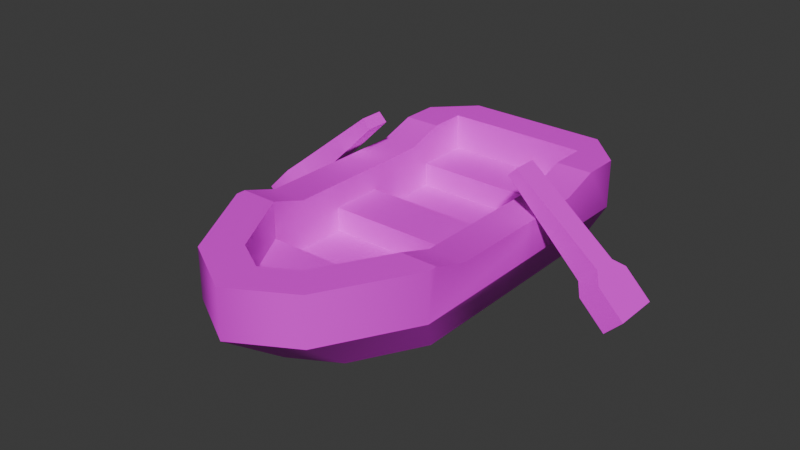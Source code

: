 # Source: Bote.blend  (saved by Blender 4.4.32; exported with 4.5.12 LTS)
import bpy
from mathutils import Matrix  # noqa: F401  (used for matrix-valued properties, if any)

bpy.ops.wm.read_factory_settings(use_empty=True)
scene = bpy.context.scene
scene.name = 'Scene'

# ---- collections
col_collection = bpy.data.collections.new('Collection'); scene.collection.children.link(col_collection)

# ---- images (referenced by path relative to the original .blend; pixels are not part of the script)
import os
ASSET_DIR = os.environ.get("B2B_ASSET_DIR", "")  # directory of the original .blend (textures are referenced by path, not embedded)
HERE = os.path.dirname(os.path.abspath(__file__))  # packed textures are extracted next to this script under _unpacked/

def load_image(name, relpath, width, height, colorspace="sRGB"):
    """Load a texture the original file referenced (path relative to the .blend, or extracted next to this script)."""
    p = next((c for c in (os.path.join(HERE, relpath), os.path.join(ASSET_DIR, relpath)) if relpath and os.path.exists(c)), "")
    if p:
        img = bpy.data.images.load(p, check_existing=True)
        img.name = name
    else:  # same state as the original file: an image datablock whose file is absent (Cycles renders it pink)
        img = bpy.data.images.new(name, width, height)
        img.source = "FILE"
        img.filepath = "//" + (relpath or name)
    img.colorspace_settings.name = colorspace
    return img
img_diffusecolor_texture = load_image('DiffuseColor_Texture', 'colormap.png', 1024, 1024, 'sRGB')

# ---- materials (node trees are filled in below, after node groups)
mat_colormap = bpy.data.materials.new('colormap')
mat_colormap.diffuse_color = (1.0, 1.0, 1.0, 1.0)
mat_colormap.roughness = 0.5528

# ---- material node trees
mat_colormap.use_nodes = True; mat_colormap.node_tree.nodes.clear()
_N = mat_colormap.node_tree.nodes; _L = mat_colormap.node_tree.links
n0 = _N.new('ShaderNodeBsdfPrincipled'); n0.name = 'Principled BSDF'; n0.location = (10, 300)
n0.inputs[2].default_value = 0.5528
n0.inputs[27].default_value = (0.0, 0.0, 0.0, 1.0)
n0.inputs[28].default_value = 1.0
n1 = _N.new('ShaderNodeOutputMaterial'); n1.name = 'Material Output'; n1.location = (300, 300)
n2 = _N.new('ShaderNodeNormalMap'); n2.name = 'Normal Map'; n2.location = (-300, -300)
n2.label = 'Normal/Map'
n2.inputs[0].default_value = 0.0
n3 = _N.new('ShaderNodeTexImage'); n3.name = 'Image Texture'; n3.location = (-300, 600)
n3.image = img_diffusecolor_texture
_L.new(n0.outputs[0], n1.inputs[0])
_L.new(n2.outputs[0], n0.inputs[5])
_L.new(n3.outputs[0], n0.inputs[0])
n1.is_active_output = True

# ---- world
world_world = bpy.data.worlds.new('World'); scene.world = world_world
world_world.use_nodes = True; world_world.node_tree.nodes.clear()
_N = world_world.node_tree.nodes; _L = world_world.node_tree.links
n0 = _N.new('ShaderNodeOutputWorld'); n0.name = 'World Output'; n0.location = (300, 300)
n1 = _N.new('ShaderNodeBackground'); n1.name = 'Background'; n1.location = (10, 300)
n1.inputs[0].default_value = (0.05088, 0.05088, 0.05088, 1.0)
_L.new(n1.outputs[0], n0.inputs[0])
n0.is_active_output = True
world_world.color = (0.05088, 0.05088, 0.05088)
world_world.sun_shadow_jitter_overblur = 0.0

# ---- meshes
me_scene = bpy.data.meshes.new('Scene')
me_scene.from_pydata([(-47.4, 64.0, -94.61), (-47.4, 56.0, -70.61), (-71.4, 64.0, -94.61), (-71.4, 56.0, -70.61), (47.4, 24.0, 56.21), (47.4, 40.0, 56.21), (-47.4, 24.0, 56.21), (-47.4, 40.0, 56.21), (71.4, 64.0, -94.61), (71.4, 56.0, -70.61), (47.4, 64.0, -94.61), (47.4, 56.0, -70.61), (-47.4, 56.0, 32.21), (-71.4, 56.0, 32.21), (71.4, 64.0, 62.46), (39.06, 64.0, 120.3), (71.4, 64.0, 56.21), (47.4, 64.0, 56.21), (21.37, 64.0, 102.8), (5.761e-11, 64.0, 142.6), (4.765e-11, 64.0, 115.0), (-39.06, 64.0, 120.3), (-21.37, 64.0, 102.8), (-47.4, 64.0, 56.21), (-71.4, 64.0, 62.46), (-71.4, 64.0, 56.21), (21.37, 40.0, 102.8), (4.765e-11, 40.0, 115.0), (-21.37, 40.0, 102.8), (71.4, 64.0, -118.6), (47.4, 64.0, -142.6), (47.4, 64.0, -118.6), (-47.4, 64.0, -142.6), (-47.4, 64.0, -118.6), (-71.4, 64.0, -118.6), (71.4, 56.0, 32.21), (47.4, 56.0, 32.21), (47.4, 40.0, -84.21), (-47.4, 40.0, -84.21), (47.4, 40.0, -118.6), (-47.4, 40.0, -118.6), (47.4, 24.0, -84.21), (-47.4, 24.0, -84.21), (-47.4, 24.0, -118.6), (47.4, 24.0, -118.6), (47.4, 40.0, 2.593), (-47.4, 40.0, 2.593), (47.4, 40.0, -31.81), (-47.4, 40.0, -31.81), (47.4, 24.0, 2.593), (-47.4, 24.0, 2.593), (-47.4, 24.0, -31.81), (47.4, 24.0, -31.81), (47.4, 24.0, -118.6), (-47.4, 24.0, -118.6), (-71.4, 32.0, 62.46), (-71.4, 32.0, -118.6), (-47.4, 32.0, -142.6), (-39.06, 32.0, 120.3), (5.761e-11, 32.0, 142.6), (47.4, 32.0, -142.6), (39.06, 32.0, 120.3), (71.4, 32.0, -118.6), (71.4, 32.0, 62.46), (54.4, -6.768e-15, 38.17), (54.4, 0.0, -113.0), (29.76, 0.0, 82.27), (-54.4, 0.0, -113.0), (3.588e-11, 0.0, 99.24), (-29.76, 0.0, 82.27), (-54.4, 0.0, 38.17)], [], [(0, 2, 1), (3, 1, 2), (4, 6, 5), (7, 5, 6), (8, 10, 9), (11, 9, 10), (12, 1, 13), (3, 13, 1), (14, 16, 15), (17, 15, 16), (18, 15, 17), (19, 15, 18), (20, 19, 18), (21, 19, 20), (22, 21, 20), (23, 21, 22), (24, 21, 23), (25, 24, 23), (5, 7, 26), (27, 26, 7), (28, 27, 7), (8, 29, 10), (30, 10, 29), (31, 10, 30), (32, 31, 30), (33, 31, 32), (34, 33, 32), (2, 33, 34), (33, 2, 0), (35, 9, 36), (11, 36, 9), (23, 12, 25), (13, 25, 12), (16, 35, 17), (36, 17, 35), (37, 39, 38), (40, 38, 39), (41, 37, 42), (38, 42, 37), (43, 40, 44), (39, 44, 40), (45, 47, 46), (48, 46, 47), (49, 45, 50), (46, 50, 45), (51, 48, 52), (47, 52, 48), (4, 53, 6), (54, 6, 53), (53, 4, 31), (11, 31, 4), (10, 31, 11), (36, 11, 4), (17, 36, 4), (5, 17, 4), (5, 26, 17), (18, 17, 26), (18, 26, 20), (27, 20, 26), (20, 27, 22), (28, 22, 27), (28, 7, 22), (23, 22, 7), (7, 6, 23), (23, 6, 12), (12, 6, 1), (6, 54, 1), (1, 54, 0), (33, 0, 54), (53, 31, 54), (33, 54, 31), (2, 34, 3), (3, 34, 55), (13, 3, 55), (25, 13, 55), (24, 25, 55), (56, 55, 34), (56, 34, 57), (32, 57, 34), (55, 58, 24), (21, 24, 58), (21, 58, 19), (59, 19, 58), (57, 32, 60), (30, 60, 32), (30, 29, 60), (19, 59, 15), (61, 15, 59), (62, 60, 29), (29, 8, 62), (9, 62, 8), (61, 63, 15), (63, 62, 9), (14, 15, 63), (35, 63, 9), (14, 63, 16), (16, 63, 35), (64, 66, 65), (67, 65, 66), (68, 67, 66), (69, 67, 68), (70, 67, 69), (62, 63, 65), (62, 65, 60), (60, 65, 57), (64, 65, 63), (67, 57, 65), (57, 67, 56), (64, 63, 66), (61, 66, 63), (61, 59, 66), (68, 66, 59), (59, 58, 68), (69, 68, 58), (56, 67, 55), (58, 55, 69), (70, 55, 67), (70, 69, 55)])
me_scene.polygons.foreach_set('use_smooth', [True] * 118)
_k = set([(0, 1), (0, 2), (0, 33), (1, 12), (2, 3), (2, 34), (3, 13), (4, 5), (4, 6), (4, 53), (5, 7), (5, 26), (6, 7), (6, 54), (7, 28), (8, 9), (8, 10), (8, 29), (9, 35), (10, 11), (10, 31), (11, 36), (12, 23), (13, 25), (14, 15), (14, 16), (15, 19), (16, 17), (16, 35), (17, 18), (17, 36), (18, 20), (19, 21), (20, 22), (21, 24), (22, 23), (23, 25), (24, 25), (26, 27), (27, 28), (29, 30), (30, 32), (31, 33), (31, 53), (32, 34), (33, 54), (37, 38), (37, 42), (38, 39), (39, 40), (40, 44), (45, 46), (45, 50), (46, 47), (47, 48), (48, 52), (53, 54), (55, 56), (55, 58), (56, 57), (57, 60), (58, 59), (59, 61), (60, 62), (61, 63), (62, 63), (64, 65), (64, 66), (65, 67), (66, 68), (67, 70), (68, 69), (69, 70)])
me_scene.attributes.new('sharp_edge', 'BOOLEAN', 'EDGE').data.foreach_set('value', [ (min(e.vertices), max(e.vertices)) in _k for e in me_scene.edges])
_uv = me_scene.uv_layers.new(name='UVSet0')
_uv.uv.foreach_set('vector', [0.8438, 0.225, 0.8438, 0.225, 0.8438, 0.2, 0.8438, 0.2, 0.8438, 0.2, 0.8438, 0.225, 0.8438, 0.1, 0.8438, 0.1, 0.8438, 0.15, 0.8438, 0.15, 0.8438, 0.15, 0.8438, 0.1, 0.8438, 0.225, 0.8438, 0.225, 0.8438, 0.2, 0.8438, 0.2, 0.8438, 0.2, 0.8438, 0.225, 0.8438, 0.2, 0.8438, 0.2, 0.8438, 0.2, 0.8438, 0.2, 0.8438, 0.2, 0.8438, 0.2, 0.8438, 0.225, 0.8438, 0.225, 0.8438, 0.225, 0.8438, 0.225, 0.8438, 0.225, 0.8438, 0.225, 0.8438, 0.225, 0.8438, 0.225, 0.8438, 0.225, 0.8438, 0.225, 0.8438, 0.225, 0.8438, 0.225, 0.8438, 0.225, 0.8438, 0.225, 0.8438, 0.225, 0.8438, 0.225, 0.8438, 0.225, 0.8438, 0.225, 0.8438, 0.225, 0.8438, 0.225, 0.8438, 0.225, 0.8438, 0.225, 0.8438, 0.225, 0.8438, 0.225, 0.8438, 0.225, 0.8438, 0.225, 0.8438, 0.225, 0.8438, 0.225, 0.8438, 0.225, 0.8438, 0.225, 0.8438, 0.15, 0.8438, 0.15, 0.8438, 0.15, 0.8438, 0.15, 0.8438, 0.15, 0.8438, 0.15, 0.8438, 0.15, 0.8438, 0.15, 0.8438, 0.15, 0.8438, 0.225, 0.8438, 0.225, 0.8438, 0.225, 0.8438, 0.225, 0.8438, 0.225, 0.8438, 0.225, 0.8438, 0.225, 0.8438, 0.225, 0.8438, 0.225, 0.8438, 0.225, 0.8438, 0.225, 0.8438, 0.225, 0.8438, 0.225, 0.8438, 0.225, 0.8438, 0.225, 0.8438, 0.225, 0.8438, 0.225, 0.8438, 0.225, 0.8438, 0.225, 0.8438, 0.225, 0.8438, 0.225, 0.8438, 0.225, 0.8438, 0.225, 0.8438, 0.225, 0.8438, 0.2, 0.8438, 0.2, 0.8438, 0.2, 0.8438, 0.2, 0.8438, 0.2, 0.8438, 0.2, 0.8438, 0.225, 0.8438, 0.2, 0.8438, 0.225, 0.8438, 0.2, 0.8438, 0.225, 0.8438, 0.2, 0.8438, 0.225, 0.8438, 0.2, 0.8438, 0.225, 0.8438, 0.2, 0.8438, 0.225, 0.8438, 0.2, 0.8438, 0.225, 0.8438, 0.225, 0.8438, 0.225, 0.8438, 0.225, 0.8438, 0.225, 0.8438, 0.225, 0.8438, 0.125, 0.8438, 0.225, 0.8438, 0.125, 0.8438, 0.225, 0.8438, 0.125, 0.8438, 0.225, 0.8438, 0.125, 0.8438, 0.225, 0.8438, 0.125, 0.8438, 0.225, 0.8438, 0.125, 0.8438, 0.225, 0.8438, 0.225, 0.8438, 0.225, 0.8438, 0.225, 0.8438, 0.225, 0.8438, 0.225, 0.8438, 0.225, 0.8438, 0.125, 0.8438, 0.225, 0.8438, 0.125, 0.8438, 0.225, 0.8438, 0.125, 0.8438, 0.225, 0.8438, 0.125, 0.8438, 0.225, 0.8438, 0.125, 0.8438, 0.225, 0.8438, 0.125, 0.8438, 0.225, 0.7188, 0.1, 0.7188, 0.1, 0.7188, 0.1, 0.7188, 0.1, 0.7188, 0.1, 0.7188, 0.1, 0.7188, 0.1, 0.7188, 0.1, 0.7188, 0.225, 0.7188, 0.2, 0.7188, 0.225, 0.7188, 0.1, 0.7188, 0.225, 0.7188, 0.225, 0.7188, 0.2, 0.7188, 0.2, 0.7188, 0.2, 0.7188, 0.1, 0.7188, 0.225, 0.7188, 0.2, 0.7188, 0.1, 0.7188, 0.15, 0.7188, 0.225, 0.7188, 0.1, 0.7188, 0.15, 0.7188, 0.15, 0.7188, 0.225, 0.7188, 0.225, 0.7188, 0.225, 0.7188, 0.15, 0.7188, 0.225, 0.7188, 0.15, 0.7188, 0.225, 0.7188, 0.15, 0.7188, 0.225, 0.7188, 0.15, 0.7188, 0.225, 0.7188, 0.15, 0.7188, 0.225, 0.7188, 0.15, 0.7188, 0.225, 0.7188, 0.15, 0.7188, 0.15, 0.7188, 0.15, 0.7188, 0.225, 0.7188, 0.225, 0.7188, 0.225, 0.7188, 0.15, 0.7188, 0.15, 0.7188, 0.1, 0.7188, 0.225, 0.7188, 0.225, 0.7188, 0.1, 0.7188, 0.2, 0.7188, 0.2, 0.7188, 0.1, 0.7188, 0.2, 0.7188, 0.1, 0.7188, 0.1, 0.7188, 0.2, 0.7188, 0.2, 0.7188, 0.1, 0.7188, 0.225, 0.7188, 0.225, 0.7188, 0.225, 0.7188, 0.1, 0.7188, 0.1, 0.7188, 0.225, 0.7188, 0.1, 0.7188, 0.225, 0.7188, 0.1, 0.7188, 0.225, 0.7188, 0.225, 0.7188, 0.225, 0.7188, 0.2, 0.7188, 0.2, 0.7188, 0.225, 0.7188, 0.125, 0.7188, 0.2, 0.7188, 0.2, 0.7188, 0.125, 0.7188, 0.225, 0.7188, 0.2, 0.7188, 0.125, 0.7188, 0.225, 0.7188, 0.225, 0.7188, 0.125, 0.7188, 0.125, 0.7188, 0.125, 0.7188, 0.225, 0.7188, 0.125, 0.7188, 0.225, 0.7188, 0.125, 0.7188, 0.225, 0.7188, 0.125, 0.7188, 0.225, 0.7188, 0.125, 0.7188, 0.125, 0.7188, 0.225, 0.7188, 0.225, 0.7188, 0.225, 0.7188, 0.125, 0.7188, 0.225, 0.7188, 0.125, 0.7188, 0.225, 0.7188, 0.125, 0.7188, 0.225, 0.7188, 0.125, 0.7188, 0.125, 0.7188, 0.225, 0.7188, 0.125, 0.7188, 0.225, 0.7188, 0.125, 0.7188, 0.225, 0.7188, 0.225, 0.7188, 0.225, 0.7188, 0.125, 0.7188, 0.225, 0.7188, 0.125, 0.7188, 0.225, 0.7188, 0.125, 0.7188, 0.225, 0.7188, 0.125, 0.7188, 0.125, 0.7188, 0.125, 0.7188, 0.225, 0.7188, 0.225, 0.7188, 0.225, 0.7188, 0.125, 0.7188, 0.2, 0.7188, 0.125, 0.7188, 0.225, 0.7188, 0.125, 0.7188, 0.125, 0.7188, 0.225, 0.7188, 0.125, 0.7188, 0.125, 0.7188, 0.2, 0.7188, 0.225, 0.7188, 0.225, 0.7188, 0.125, 0.7188, 0.2, 0.7188, 0.125, 0.7188, 0.2, 0.7188, 0.225, 0.7188, 0.125, 0.7188, 0.225, 0.7188, 0.225, 0.7188, 0.125, 0.7188, 0.2, 0.7188, 0.025, 0.7188, 0.025, 0.7188, 0.025, 0.7188, 0.025, 0.7188, 0.025, 0.7188, 0.025, 0.7188, 0.025, 0.7188, 0.025, 0.7188, 0.025, 0.7188, 0.025, 0.7188, 0.025, 0.7188, 0.025, 0.7188, 0.025, 0.7188, 0.025, 0.7188, 0.025, 0.7188, 0.125, 0.7188, 0.125, 0.7188, 0.025, 0.7188, 0.125, 0.7188, 0.025, 0.7188, 0.125, 0.7188, 0.125, 0.7188, 0.025, 0.7188, 0.125, 0.7188, 0.025, 0.7188, 0.025, 0.7188, 0.125, 0.7188, 0.025, 0.7188, 0.125, 0.7188, 0.025, 0.7188, 0.125, 0.7188, 0.025, 0.7188, 0.125, 0.7188, 0.025, 0.7188, 0.125, 0.7188, 0.025, 0.7188, 0.125, 0.7188, 0.025, 0.7188, 0.125, 0.7188, 0.125, 0.7188, 0.125, 0.7188, 0.025, 0.7188, 0.025, 0.7188, 0.025, 0.7188, 0.125, 0.7188, 0.125, 0.7188, 0.125, 0.7188, 0.025, 0.7188, 0.025, 0.7188, 0.025, 0.7188, 0.125, 0.7188, 0.125, 0.7188, 0.025, 0.7188, 0.125, 0.7188, 0.125, 0.7188, 0.125, 0.7188, 0.025, 0.7188, 0.025, 0.7188, 0.125, 0.7188, 0.025, 0.7188, 0.025, 0.7188, 0.025, 0.7188, 0.125])
me_scene.materials.append(mat_colormap)
me_scene.update()
me_scene.normals_split_custom_set([tuple(v) for v in zip(*[iter([0.0, 0.9487, 0.3162, 0.0, 0.9487, 0.3162, 0.0, 0.9871, 0.1602, 0.0, 0.9871, 0.1602, 0.0, 0.9871, 0.1602, 0.0, 0.9487, 0.3162, 0.0, 0.0, -1.0, 0.0, 0.0, -1.0, 0.0, 0.0, -1.0, 0.0, 0.0, -1.0, 0.0, 0.0, -1.0, 0.0, 0.0, -1.0, 0.0, 0.9487, 0.3162, 0.0, 0.9487, 0.3162, 0.0, 0.9871, 0.1602, 0.0, 0.9871, 0.1602, 0.0, 0.9871, 0.1602, 0.0, 0.9487, 0.3162, 0.0, 0.9871, -0.1602, 0.0, 0.9871, 0.1602, 0.0, 0.9871, -0.1602, 0.0, 0.9871, 0.1602, 0.0, 0.9871, -0.1602, 0.0, 0.9871, 0.1602, 0.0, 1.0, 0.0, 0.0, 1.0, 0.0, 0.0, 1.0, 0.0, 0.0, 1.0, 0.0, 0.0, 1.0, 0.0, 0.0, 1.0, 0.0, 0.0, 1.0, 0.0, 0.0, 1.0, 0.0, 0.0, 1.0, 0.0, 0.0, 1.0, 5.909e-13, 0.0, 1.0, 0.0, 0.0, 1.0, 0.0, 0.0, 1.0, 4.058e-13, 0.0, 1.0, 5.909e-13, 0.0, 1.0, 0.0, 0.0, 1.0, 2.977e-13, 0.0, 1.0, 5.909e-13, 0.0, 1.0, 4.058e-13, 0.0, 1.0, 0.0, 0.0, 1.0, 2.977e-13, 0.0, 1.0, 4.058e-13, 0.0, 1.0, 0.0, 0.0, 1.0, 2.977e-13, 0.0, 1.0, 0.0, 0.0, 1.0, 0.0, 0.0, 1.0, 2.977e-13, 0.0, 1.0, 0.0, 0.0, 1.0, 0.0, 0.0, 1.0, 0.0, 0.0, 1.0, 0.0, 0.0, 1.0, 0.0, 0.0, 1.0, 0.0, 0.0, 1.0, 0.0, 0.0, 1.0, 0.0, 0.0, 1.0, 0.0, 0.0, 1.0, 0.0, 0.0, 1.0, 0.0, 0.0, 1.0, 0.0, 0.0, 1.0, 0.0, 0.0, 1.0, 0.0, 0.0, 1.0, 0.0, 0.0, 1.0, 0.0, 0.0, 1.0, 0.0, 0.0, 1.0, 0.0, 0.0, 1.0, 0.0, -4.273e-05, 1.0, 3.66e-05, 0.0, 1.0, 0.0, 0.0, 1.0, 0.0, 0.0, 1.0, 0.0, -4.273e-05, 1.0, 3.66e-05, 0.0, 1.0, 0.0, 0.0, 1.0, 0.0, -4.273e-05, 1.0, 3.66e-05, 0.0, 1.0, 0.0, 0.0, 1.0, 0.0, 0.0, 1.0, 0.0, 0.0, 1.0, 0.0, 0.0, 1.0, 0.0, 0.0, 1.0, 0.0, 0.0, 1.0, 0.0, 0.0, 1.0, 0.0, 0.0, 1.0, 0.0, 0.0, 1.0, 0.0, 0.0, 0.9871, -0.1602, 0.0, 0.9871, 0.1602, 0.0, 0.9871, -0.1602, 0.0, 0.9871, 0.1602, 0.0, 0.9871, -0.1602, 0.0, 0.9871, 0.1602, 0.0, 0.9487, -0.3162, 0.0, 0.9871, -0.1602, 0.0, 0.9487, -0.3162, 0.0, 0.9871, -0.1602, 0.0, 0.9487, -0.3162, 0.0, 0.9871, -0.1602, 0.0, 0.9487, -0.3162, 0.0, 0.9871, -0.1602, 0.0, 0.9487, -0.3162, 0.0, 0.9871, -0.1602, 0.0, 0.9487, -0.3162, 0.0, 0.9871, -0.1602, 0.0, 1.0, 0.0, 0.0, 1.0, 0.0, 0.0, 1.0, 0.0, 0.0, 1.0, 0.0, 0.0, 1.0, 0.0, 0.0, 1.0, 0.0, 0.0, 0.0, 1.0, 0.0, 0.0, 1.0, 0.0, 0.0, 1.0, 0.0, 0.0, 1.0, 0.0, 0.0, 1.0, 0.0, 0.0, 1.0, 0.0, 0.0, -1.0, 0.0, 0.0, -1.0, 0.0, 0.0, -1.0, 0.0, 0.0, -1.0, 0.0, 0.0, -1.0, 0.0, 0.0, -1.0, 0.0, 1.0, 0.0, 0.0, 1.0, 0.0, 0.0, 1.0, 0.0, 0.0, 1.0, 0.0, 0.0, 1.0, 0.0, 0.0, 1.0, 0.0, 0.0, 0.0, 1.0, 0.0, 0.0, 1.0, 0.0, 0.0, 1.0, 0.0, 0.0, 1.0, 0.0, 0.0, 1.0, 0.0, 0.0, 1.0, 0.0, 0.0, -1.0, 0.0, 0.0, -1.0, 0.0, 0.0, -1.0, 0.0, 0.0, -1.0, 0.0, 0.0, -1.0, 0.0, 0.0, -1.0, 0.0, 1.0, 0.0, 0.0, 1.0, 0.0, 0.0, 1.0, 0.0, 0.0, 1.0, 0.0, 0.0, 1.0, 0.0, 0.0, 1.0, 0.0, -1.0, 0.0, 0.0, -1.0, 5.301e-08, 0.0, -1.0, 1.425e-07, 0.0, -1.0, 3.309e-06, 0.0, -1.0, 1.425e-07, 0.0, -1.0, 5.301e-08, 0.0, -1.0, 0.0, 0.0, -1.0, 1.425e-07, 0.0, -1.0, 3.309e-06, 0.0, -1.0, 0.0, 0.0, -1.0, 3.309e-06, 0.0, -1.0, 5.301e-08, 0.0, -0.9598, 0.0, -0.2806, -1.0, 0.0, 0.0, -1.0, 5.301e-08, 0.0, 0.0, 0.0, 0.0, -0.9598, 0.0, -0.2806, -1.0, 5.301e-08, 0.0, 0.0, 0.0, 0.0, -0.7101, 0.0, -0.7041, -0.9598, 0.0, -0.2806, -0.7101, 0.0, -0.7041, -0.9598, 0.0, -0.2806, -0.7101, 0.0, -0.7041, -0.7101, 0.0, -0.7041, -0.7101, 0.0, -0.7041, -1.59e-05, 0.0, -1.0, 1.59e-05, 0.0, -1.0, -1.59e-05, 0.0, -1.0, -0.7101, 0.0, -0.7041, -1.59e-05, 0.0, -1.0, 1.59e-05, 0.0, -1.0, 0.7101, 0.0, -0.7041, 0.7101, 0.0, -0.7041, 0.7101, 0.0, -0.7041, 1.59e-05, 0.0, -1.0, 0.7101, 0.0, -0.7041, 0.0, 0.0, 0.0, 0.7101, 0.0, -0.7041, 0.9598, 0.0, -0.2806, 0.7101, 0.0, -0.7041, 0.0, 0.0, 0.0, 0.0, 0.0, 0.0, 1.0, 2.746e-08, 0.0, 0.9598, 0.0, -0.2806, 0.9598, 0.0, -0.2806, 1.0, 2.746e-08, 0.0, 1.0, 0.0, 0.0, 1.0, 0.0, 0.0, 1.0, 2.746e-08, 0.0, 1.0, 1.163e-07, 0.0, 1.0, 2.746e-08, 0.0, 1.0, 6.535e-08, 0.0, 1.0, 1.163e-07, 0.0, 1.0, 1.163e-07, 0.0, 1.0, 6.535e-08, 0.0, 1.0, 0.0, 0.0, 1.0, 0.0, 0.0, 1.0, 0.0, 0.0, 1.0, 6.535e-08, 0.0, 0.0, 0.0, 1.0, 0.0, 0.0, 1.0, 0.0, 0.0, 1.0, 0.0, 0.0, 1.0, 0.0, 0.0, 1.0, 0.0, 0.0, 1.0, -1.0, 0.0, 0.0, -0.9239, 0.0, -0.3827, -1.0, 0.0, 0.0, -1.0, 0.0, 0.0, -0.9239, 0.0, -0.3827, -0.9677, -1.389e-07, 0.252, -1.0, -1.711e-07, 0.0, -1.0, 0.0, 0.0, -0.9677, -1.389e-07, 0.252, -1.0, -3.052e-07, 0.0, -1.0, -1.711e-07, 0.0, -0.9677, -1.389e-07, 0.252, -0.9677, 0.0, 0.252, -1.0, -3.052e-07, 0.0, -0.9677, -1.389e-07, 0.252, -0.9239, 0.0, -0.3827, -0.9677, -1.389e-07, 0.252, -0.9239, 0.0, -0.3827, -0.9239, 0.0, -0.3827, -0.9239, 0.0, -0.3827, -0.3827, 0.0, -0.9239, -0.3827, 0.0, -0.9239, -0.3827, 0.0, -0.9239, -0.9239, 0.0, -0.3827, -0.9677, -1.389e-07, 0.252, -0.7101, 0.0, 0.7041, -0.9677, 0.0, 0.252, -0.7101, 0.0, 0.7041, -0.9677, 0.0, 0.252, -0.7101, 0.0, 0.7041, -0.7101, 0.0, 0.7041, -0.7101, 0.0, 0.7041, -6.901e-06, 0.0, 1.0, 6.966e-06, 0.0, 1.0, -6.901e-06, 0.0, 1.0, -0.7101, 0.0, 0.7041, -0.3827, 0.0, -0.9239, -0.3827, 0.0, -0.9239, 0.3827, 0.0, -0.9239, 0.3827, 0.0, -0.9239, 0.3827, 0.0, -0.9239, -0.3827, 0.0, -0.9239, 0.3827, 0.0, -0.9239, 0.9239, 0.0, -0.3827, 0.3827, 0.0, -0.9239, -6.901e-06, 0.0, 1.0, 6.966e-06, 0.0, 1.0, 0.7101, 0.0, 0.7041, 0.7101, 0.0, 0.7041, 0.7101, 0.0, 0.7041, 6.966e-06, 0.0, 1.0, 0.9239, 1.795e-08, -0.3827, 0.3827, 0.0, -0.9239, 0.9239, 0.0, -0.3827, 0.9239, 0.0, -0.3827, 1.0, 0.0, 0.0, 0.9239, 1.795e-08, -0.3827, 1.0, 8.109e-08, 0.0, 0.9239, 1.795e-08, -0.3827, 1.0, 0.0, 0.0, 0.7101, 0.0, 0.7041, 0.9677, -1.323e-07, 0.252, 0.7101, 0.0, 0.7041, 0.9677, -1.323e-07, 0.252, 0.9239, 1.795e-08, -0.3827, 1.0, 8.109e-08, 0.0, 0.9677, 0.0, 0.252, 0.7101, 0.0, 0.7041, 0.9677, -1.323e-07, 0.252, 1.0, -1.711e-07, 0.0, 0.9677, -1.323e-07, 0.252, 1.0, 8.109e-08, 0.0, 0.9677, 0.0, 0.252, 0.9677, -1.323e-07, 0.252, 1.0, -3.052e-07, 0.0, 1.0, -3.052e-07, 0.0, 0.9677, -1.323e-07, 0.252, 1.0, -1.711e-07, 0.0, -3.548e-16, -1.0, -4.476e-17, -5.243e-17, -1.0, -6.614e-18, -2.834e-17, -1.0, -3.575e-18, 0.0, -1.0, 0.0, -2.834e-17, -1.0, -3.575e-18, -5.243e-17, -1.0, -6.614e-18, 0.0, -1.0, 0.0, 0.0, -1.0, 0.0, -5.243e-17, -1.0, -6.614e-18, 0.0, -1.0, 0.0, 0.0, -1.0, 0.0, 0.0, -1.0, 0.0, 0.0, -1.0, 0.0, 0.0, -1.0, 0.0, 0.0, -1.0, 0.0, 0.8094, -0.4871, -0.328, 0.7623, -0.5962, 0.252, 0.612, -0.6377, -0.4678, 0.8094, -0.4871, -0.328, 0.612, -0.6377, -0.4678, 0.2364, -0.631, -0.7388, 0.2364, -0.631, -0.7388, 0.612, -0.6377, -0.4678, -0.2364, -0.631, -0.7388, 0.8253, -0.5464, 0.1423, 0.612, -0.6377, -0.4678, 0.7623, -0.5962, 0.252, -0.612, -0.6377, -0.4678, -0.2364, -0.631, -0.7388, 0.612, -0.6377, -0.4678, -0.2364, -0.631, -0.7388, -0.612, -0.6377, -0.4678, -0.8094, -0.4871, -0.328, 0.8253, -0.5464, 0.1423, 0.7623, -0.5962, 0.252, 0.5473, -0.7017, 0.4561, 0.4525, -0.734, 0.5064, 0.5473, -0.7017, 0.4561, 0.7623, -0.5962, 0.252, 0.4525, -0.734, 0.5064, 9.343e-06, -0.8047, 0.5937, 0.5473, -0.7017, 0.4561, 3.741e-06, -0.8047, 0.5937, 0.5473, -0.7017, 0.4561, 9.343e-06, -0.8047, 0.5937, 9.343e-06, -0.8047, 0.5937, -0.4525, -0.734, 0.5064, 3.741e-06, -0.8047, 0.5937, -0.5473, -0.7017, 0.4561, 3.741e-06, -0.8047, 0.5937, -0.4525, -0.734, 0.5064, -0.8094, -0.4871, -0.328, -0.612, -0.6377, -0.4678, -0.7623, -0.5962, 0.252, -0.4525, -0.734, 0.5064, -0.7623, -0.5962, 0.252, -0.5473, -0.7017, 0.4561, -0.8253, -0.5464, 0.1423, -0.7623, -0.5962, 0.252, -0.612, -0.6377, -0.4678, -0.8253, -0.5464, 0.1423, -0.5473, -0.7017, 0.4561, -0.7623, -0.5962, 0.252])] * 3)])
me_scene_002 = bpy.data.meshes.new('Scene.002')
me_scene_002.from_pydata([(-62.03, -39.79, -8.411), (-62.03, -39.79, 7.589), (-67.69, -45.45, -15.53), (-67.69, -45.45, 14.71), (-84.66, -62.42, -15.53), (-84.66, -62.42, 14.71), (-56.38, -56.76, -15.53), (-50.72, -51.1, -8.411), (-73.35, -73.73, -15.53), (-56.38, -56.76, 14.71), (-50.72, -51.1, 7.589), (-5.466, 5.465, -8.411), (0.1909, -0.1919, -8.411), (-5.466, 5.465, 7.589), (0.1909, -0.1919, 7.589), (-73.35, -73.73, 14.71), (167.6, -40.2, -8.006), (167.6, -40.2, 7.994), (111.0, 5.051, -8.006), (111.0, 5.051, 7.994), (105.3, -0.6063, -8.006), (105.3, -0.6063, 7.994), (178.9, -74.15, -15.13), (190.2, -62.83, -15.13), (161.9, -57.17, -15.13), (173.2, -45.86, -15.13), (190.2, -62.83, 15.11), (173.2, -45.86, 15.11), (178.9, -74.15, 15.11), (161.9, -57.17, 15.11), (156.3, -51.52, 7.994), (156.3, -51.52, -8.006)], [], [(0, 2, 1), (3, 1, 2), (4, 3, 2), (5, 3, 4), (6, 2, 7), (0, 7, 2), (8, 4, 6), (2, 6, 4), (9, 10, 3), (1, 3, 10), (11, 13, 12), (14, 12, 13), (11, 0, 13), (1, 13, 0), (8, 15, 4), (5, 4, 15), (15, 9, 5), (3, 5, 9), (7, 0, 12), (11, 12, 0), (10, 14, 1), (13, 1, 14), (14, 10, 12), (7, 12, 10), (9, 7, 10), (6, 7, 9), (15, 6, 9), (8, 6, 15), (16, 18, 17), (19, 17, 18), (20, 21, 18), (19, 18, 21), (22, 24, 23), (25, 23, 24), (23, 25, 26), (27, 26, 25), (16, 27, 25), (17, 27, 16), (28, 29, 22), (24, 22, 29), (30, 24, 29), (31, 24, 30), (21, 31, 30), (20, 31, 21), (29, 27, 30), (17, 30, 27), (24, 31, 25), (16, 25, 31), (31, 20, 16), (18, 16, 20), (30, 17, 21), (19, 21, 17), (28, 26, 29), (27, 29, 26), (23, 26, 22), (28, 22, 26)])
me_scene_002.polygons.foreach_set('use_smooth', [True] * 56)
_k = set([(0, 2), (0, 11), (1, 3), (1, 13), (2, 4), (3, 5), (4, 5), (4, 8), (5, 15), (6, 7), (6, 8), (7, 12), (8, 15), (9, 10), (9, 15), (10, 14), (11, 12), (11, 13), (12, 14), (13, 14), (16, 18), (16, 25), (17, 19), (17, 27), (18, 19), (18, 20), (19, 21), (20, 21), (20, 31), (21, 30), (22, 23), (22, 24), (22, 28), (23, 25), (23, 26), (24, 31), (26, 27), (26, 28), (28, 29), (29, 30)])
me_scene_002.attributes.new('sharp_edge', 'BOOLEAN', 'EDGE').data.foreach_set('value', [ (min(e.vertices), max(e.vertices)) in _k for e in me_scene_002.edges])
_uv = me_scene_002.uv_layers.new(name='UVSet0')
_uv.uv.foreach_set('vector', [0.8438, 0.1107, 0.8438, 0.09643, 0.8438, 0.1107, 0.8438, 0.09643, 0.8438, 0.1107, 0.8438, 0.09643, 0.8438, 0.05357, 0.8438, 0.09643, 0.8438, 0.09643, 0.8438, 0.05357, 0.8438, 0.09643, 0.8438, 0.05357, 0.8438, 0.06786, 0.8438, 0.09643, 0.8438, 0.08214, 0.8438, 0.1107, 0.8438, 0.08214, 0.8438, 0.09643, 0.8438, 0.025, 0.8438, 0.05357, 0.8438, 0.06786, 0.8438, 0.09643, 0.8438, 0.06786, 0.8438, 0.05357, 0.8438, 0.06786, 0.8438, 0.08214, 0.8438, 0.09643, 0.8438, 0.1107, 0.8438, 0.09643, 0.8438, 0.08214, 0.8438, 0.225, 0.8438, 0.225, 0.8438, 0.2107, 0.8438, 0.2107, 0.8438, 0.2107, 0.8438, 0.225, 0.8438, 0.225, 0.8438, 0.1107, 0.8438, 0.225, 0.8438, 0.1107, 0.8438, 0.225, 0.8438, 0.1107, 0.8438, 0.025, 0.8438, 0.025, 0.8438, 0.05357, 0.8438, 0.05357, 0.8438, 0.05357, 0.8438, 0.025, 0.8438, 0.025, 0.8438, 0.06786, 0.8438, 0.05357, 0.8438, 0.09643, 0.8438, 0.05357, 0.8438, 0.06786, 0.8438, 0.08214, 0.8438, 0.1107, 0.8438, 0.2107, 0.8438, 0.225, 0.8438, 0.2107, 0.8438, 0.1107, 0.8438, 0.08214, 0.8438, 0.2107, 0.8438, 0.1107, 0.8438, 0.225, 0.8438, 0.1107, 0.8438, 0.2107, 0.8438, 0.2107, 0.8438, 0.08214, 0.8438, 0.2107, 0.8438, 0.08214, 0.8438, 0.2107, 0.8438, 0.08214, 0.8438, 0.06786, 0.8438, 0.08214, 0.8438, 0.08214, 0.8438, 0.06786, 0.8438, 0.08214, 0.8438, 0.06786, 0.8438, 0.025, 0.8438, 0.06786, 0.8438, 0.06786, 0.8438, 0.025, 0.8438, 0.06786, 0.8438, 0.025, 0.8438, 0.1107, 0.8438, 0.225, 0.8438, 0.1107, 0.8438, 0.225, 0.8438, 0.1107, 0.8438, 0.225, 0.8438, 0.2107, 0.8438, 0.2107, 0.8438, 0.225, 0.8438, 0.225, 0.8438, 0.225, 0.8438, 0.2107, 0.8438, 0.025, 0.8438, 0.06786, 0.8438, 0.05357, 0.8438, 0.09643, 0.8438, 0.05357, 0.8438, 0.06786, 0.8438, 0.05357, 0.8438, 0.09643, 0.8438, 0.05357, 0.8438, 0.09643, 0.8438, 0.05357, 0.8438, 0.09643, 0.8438, 0.1107, 0.8438, 0.09643, 0.8438, 0.09643, 0.8438, 0.1107, 0.8438, 0.09643, 0.8438, 0.1107, 0.8438, 0.025, 0.8438, 0.06786, 0.8438, 0.025, 0.8438, 0.06786, 0.8438, 0.025, 0.8438, 0.06786, 0.8438, 0.08214, 0.8438, 0.06786, 0.8438, 0.06786, 0.8438, 0.08214, 0.8438, 0.06786, 0.8438, 0.08214, 0.8438, 0.2107, 0.8438, 0.08214, 0.8438, 0.08214, 0.8438, 0.2107, 0.8438, 0.08214, 0.8438, 0.2107, 0.8438, 0.06786, 0.8438, 0.09643, 0.8438, 0.08214, 0.8438, 0.1107, 0.8438, 0.08214, 0.8438, 0.09643, 0.8438, 0.06786, 0.8438, 0.08214, 0.8438, 0.09643, 0.8438, 0.1107, 0.8438, 0.09643, 0.8438, 0.08214, 0.8438, 0.08214, 0.8438, 0.2107, 0.8438, 0.1107, 0.8438, 0.225, 0.8438, 0.1107, 0.8438, 0.2107, 0.8438, 0.08214, 0.8438, 0.1107, 0.8438, 0.2107, 0.8438, 0.225, 0.8438, 0.2107, 0.8438, 0.1107, 0.8438, 0.025, 0.8438, 0.05357, 0.8438, 0.06786, 0.8438, 0.09643, 0.8438, 0.06786, 0.8438, 0.05357, 0.8438, 0.05357, 0.8438, 0.05357, 0.8438, 0.025, 0.8438, 0.025, 0.8438, 0.025, 0.8438, 0.05357])
me_scene_002.materials.append(mat_colormap)
me_scene_002.update()
me_scene_002.normals_split_custom_set([tuple(v) for v in zip(*[iter([-0.6746, 0.7381, 0.0, -0.7071, 0.7071, 0.0, -0.6746, 0.7381, 0.0, -0.7071, 0.7071, 0.0, -0.6746, 0.7381, 0.0, -0.7071, 0.7071, 0.0, -0.7071, 0.7071, 0.0, -0.7071, 0.7071, 0.0, -0.7071, 0.7071, 0.0, -0.7071, 0.7071, 0.0, -0.7071, 0.7071, 0.0, -0.7071, 0.7071, 0.0, 0.2515, 0.2515, -0.9346, 0.2515, 0.2515, -0.9346, 0.2515, 0.2515, -0.9346, 0.2607, 0.2607, -0.9296, 0.2515, 0.2515, -0.9346, 0.2515, 0.2515, -0.9346, -7.947e-08, 0.0, -1.0, -1.997e-08, 0.0, -1.0, 0.2515, 0.2515, -0.9346, 0.2515, 0.2515, -0.9346, 0.2515, 0.2515, -0.9346, -1.997e-08, 0.0, -1.0, 0.2515, 0.2515, 0.9346, 0.2515, 0.2515, 0.9346, 0.2515, 0.2515, 0.9346, 0.2607, 0.2607, 0.9296, 0.2515, 0.2515, 0.9346, 0.2515, 0.2515, 0.9346, 0.7071, 0.7071, 0.0, 0.7071, 0.7071, 0.0, 0.7071, 0.7071, 0.0, 0.7071, 0.7071, 0.0, 0.7071, 0.7071, 0.0, 0.7071, 0.7071, 0.0, -0.6247, 0.7809, 0.0, -0.6746, 0.7381, 0.0, -0.6247, 0.7809, 0.0, -0.6746, 0.7381, 0.0, -0.6247, 0.7809, 0.0, -0.6746, 0.7381, 0.0, -0.7071, -0.7071, 0.0, -0.7071, -0.7071, 0.0, -0.7071, -0.7071, 0.0, -0.7071, -0.7071, 0.0, -0.7071, -0.7071, 0.0, -0.7071, -0.7071, 0.0, 3.974e-08, 0.0, 1.0, 0.2515, 0.2515, 0.9346, 3.974e-08, 0.0, 1.0, 0.2515, 0.2515, 0.9346, 3.974e-08, 0.0, 1.0, 0.2515, 0.2515, 0.9346, 0.2515, 0.2515, -0.9346, 0.2607, 0.2607, -0.9296, 0.0, 0.0, -1.0, 0.0, 0.0, -1.0, 0.0, 0.0, -1.0, 0.2607, 0.2607, -0.9296, 0.2515, 0.2515, 0.9346, 0.0, 0.0, 1.0, 0.2607, 0.2607, 0.9296, 0.0, 0.0, 1.0, 0.2607, 0.2607, 0.9296, 0.0, 0.0, 1.0, 0.7071, -0.7071, 0.0, 0.7071, -0.7071, 0.0, 0.7071, -0.7071, 0.0, 0.7071, -0.7071, 0.0, 0.7071, -0.7071, 0.0, 0.7071, -0.7071, 0.0, 0.7071, -0.7071, 0.0, 0.7071, -0.7071, 0.0, 0.7071, -0.7071, 0.0, 0.7071, -0.7071, 0.0, 0.7071, -0.7071, 0.0, 0.7071, -0.7071, 0.0, 0.7071, -0.7071, 0.0, 0.7071, -0.7071, 0.0, 0.7071, -0.7071, 0.0, 0.7071, -0.7071, 0.0, 0.7071, -0.7071, 0.0, 0.7071, -0.7071, 0.0, 0.6746, 0.7381, 0.0, 0.6247, 0.7809, 0.0, 0.6746, 0.7381, 0.0, 0.6247, 0.7809, 0.0, 0.6746, 0.7381, 0.0, 0.6247, 0.7809, 0.0, -0.7071, 0.7071, 0.0, -0.7071, 0.7071, 0.0, -0.7071, 0.7071, 0.0, -0.7071, 0.7071, 0.0, -0.7071, 0.7071, 0.0, -0.7071, 0.7071, 0.0, -7.947e-08, 0.0, -1.0, -0.2515, 0.2515, -0.9346, -7.947e-08, 0.0, -1.0, -0.2515, 0.2515, -0.9346, -7.947e-08, 0.0, -1.0, -0.2515, 0.2515, -0.9346, 0.7071, 0.7071, 0.0, 0.7071, 0.7071, 0.0, 0.7071, 0.7071, 0.0, 0.7071, 0.7071, 0.0, 0.7071, 0.7071, 0.0, 0.7071, 0.7071, 0.0, 0.6746, 0.7381, 0.0, 0.7071, 0.7071, 0.0, 0.7071, 0.7071, 0.0, 0.6746, 0.7381, 0.0, 0.7071, 0.7071, 0.0, 0.6746, 0.7381, 0.0, -0.7071, -0.7071, 0.0, -0.7071, -0.7071, 0.0, -0.7071, -0.7071, 0.0, -0.7071, -0.7071, 0.0, -0.7071, -0.7071, 0.0, -0.7071, -0.7071, 0.0, -0.7071, -0.7071, 0.0, -0.7071, -0.7071, 0.0, -0.7071, -0.7071, 0.0, -0.7071, -0.7071, 0.0, -0.7071, -0.7071, 0.0, -0.7071, -0.7071, 0.0, -0.7071, -0.7071, 0.0, -0.7071, -0.7071, 0.0, -0.7071, -0.7071, 0.0, -0.7071, -0.7071, 0.0, -0.7071, -0.7071, 0.0, -0.7071, -0.7071, 0.0, -0.2515, 0.2515, 0.9346, -0.2515, 0.2515, 0.9346, -0.2515, 0.2515, 0.9346, -0.2607, 0.2607, 0.9296, -0.2515, 0.2515, 0.9346, -0.2515, 0.2515, 0.9346, -0.2515, 0.2515, -0.9346, -0.2515, 0.2515, -0.9346, -0.2515, 0.2515, -0.9346, -0.2607, 0.2607, -0.9296, -0.2515, 0.2515, -0.9346, -0.2515, 0.2515, -0.9346, -0.2515, 0.2515, -0.9346, 9.122e-08, 0.0, -1.0, -0.2607, 0.2607, -0.9296, 1.06e-07, 0.0, -1.0, -0.2607, 0.2607, -0.9296, 9.122e-08, 0.0, -1.0, -0.2515, 0.2515, 0.9346, -0.2607, 0.2607, 0.9296, -9.122e-08, 0.0, 1.0, -1.06e-07, 0.0, 1.0, -9.122e-08, 0.0, 1.0, -0.2607, 0.2607, 0.9296, -3.974e-08, 0.0, 1.0, -3.974e-08, 0.0, 1.0, -0.2515, 0.2515, 0.9346, -0.2515, 0.2515, 0.9346, -0.2515, 0.2515, 0.9346, -3.974e-08, 0.0, 1.0, 0.7071, -0.7071, 0.0, 0.7071, -0.7071, 0.0, 0.7071, -0.7071, 0.0, 0.7071, -0.7071, 0.0, 0.7071, -0.7071, 0.0, 0.7071, -0.7071, 0.0])] * 3)])

# ---- objects
ob_boat_row_large = bpy.data.objects.new('boat-row-large', me_scene)
ob_paddles_001 = bpy.data.objects.new('paddles.001', me_scene_002)

# ---- transforms, parenting, visibility, modifiers, constraints
ob_boat_row_large.location = (0.0, 0.0, 0.0)
ob_boat_row_large.rotation_euler = (1.571, -0.0, 0.0)
ob_boat_row_large.scale = (0.01, 0.01, 0.01)
ob_boat_row_large.color = (0.8, 0.8, 0.8, 1.0)
ob_paddles_001.parent = ob_boat_row_large
ob_paddles_001.location = (-52.76, 79.3, -41.13)
ob_paddles_001.color = (0.8, 0.8, 0.8, 1.0)

# ---- collection membership
col_collection.objects.link(ob_boat_row_large)
col_collection.objects.link(ob_paddles_001)

# ---- scene / render settings (as saved in the file)
scene.frame_start = 1; scene.frame_end = 250; scene.frame_set(1)
scene.render.engine = 'BLENDER_EEVEE_NEXT'
scene.render.fps = 25
bpy.context.view_layer.update()

# ---- added for rendering (the .blend has no active camera and no usable light): camera, sun
cam_auto = bpy.data.cameras.new('AutoCamera')
cam_auto.lens = 50.0
cam_auto.sensor_width = 36.0
cam_auto.clip_end = 1000.0
ob_auto_camera = bpy.data.objects.new('AutoCamera', cam_auto)
scene.collection.objects.link(ob_auto_camera)
ob_auto_camera.location = (3.74776, -4.49732, 3.42206)
ob_auto_camera.rotation_euler = (1.09748, -7.21219e-08, 0.694738)
scene.camera = ob_auto_camera
light_auto_sun = bpy.data.lights.new('AutoSun', 'SUN')
light_auto_sun.energy = 3.0
light_auto_sun.angle = 0.0523599
ob_auto_sun = bpy.data.objects.new('AutoSun', light_auto_sun)
scene.collection.objects.link(ob_auto_sun)
ob_auto_sun.rotation_euler = (0.872665, 0.174533, 0.523599)
bpy.context.view_layer.update()
